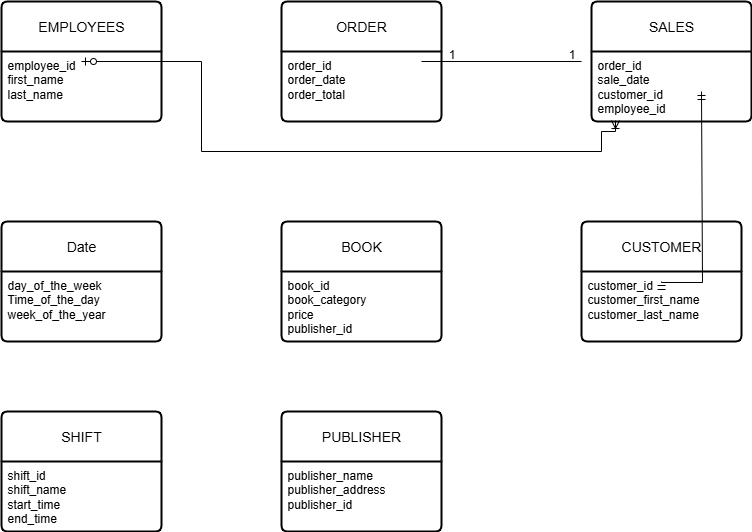

The diagram above was exported from draw.io. Its source (the exported page's mxGraphModel, read from the mxfile embedded in the PNG):
<mxGraphModel dx="1426" dy="743" grid="1" gridSize="10" guides="1" tooltips="1" connect="1" arrows="1" fold="1" page="1" pageScale="1" pageWidth="850" pageHeight="1100" math="0" shadow="0">
  <root>
    <mxCell id="0" />
    <mxCell id="1" parent="0" />
    <mxCell id="k3Y7UnzConLL06XEDoob-27" value="EMPLOYEES" style="swimlane;childLayout=stackLayout;horizontal=1;startSize=50;horizontalStack=0;rounded=1;fontSize=14;fontStyle=0;strokeWidth=2;resizeParent=0;resizeLast=1;shadow=0;dashed=0;align=center;arcSize=4;whiteSpace=wrap;html=1;" vertex="1" parent="1">
      <mxGeometry x="40" y="360" width="160" height="120" as="geometry" />
    </mxCell>
    <mxCell id="k3Y7UnzConLL06XEDoob-28" value="employee_id&lt;br&gt;first_name&lt;br&gt;last_name&lt;div&gt;&lt;br&gt;&lt;/div&gt;" style="align=left;strokeColor=none;fillColor=none;spacingLeft=4;spacingRight=4;fontSize=12;verticalAlign=top;resizable=0;rotatable=0;part=1;html=1;whiteSpace=wrap;" vertex="1" parent="k3Y7UnzConLL06XEDoob-27">
      <mxGeometry y="50" width="160" height="70" as="geometry" />
    </mxCell>
    <mxCell id="k3Y7UnzConLL06XEDoob-29" value="SALES" style="swimlane;childLayout=stackLayout;horizontal=1;startSize=50;horizontalStack=0;rounded=1;fontSize=14;fontStyle=0;strokeWidth=2;resizeParent=0;resizeLast=1;shadow=0;dashed=0;align=center;arcSize=4;whiteSpace=wrap;html=1;" vertex="1" parent="1">
      <mxGeometry x="630" y="360" width="160" height="120" as="geometry" />
    </mxCell>
    <mxCell id="k3Y7UnzConLL06XEDoob-30" value="order_id&lt;br&gt;sale_date&lt;br&gt;customer_id&lt;div&gt;employee_id&lt;/div&gt;" style="align=left;strokeColor=none;fillColor=none;spacingLeft=4;spacingRight=4;fontSize=12;verticalAlign=top;resizable=0;rotatable=0;part=1;html=1;whiteSpace=wrap;" vertex="1" parent="k3Y7UnzConLL06XEDoob-29">
      <mxGeometry y="50" width="160" height="70" as="geometry" />
    </mxCell>
    <mxCell id="k3Y7UnzConLL06XEDoob-31" value="CUSTOMER" style="swimlane;childLayout=stackLayout;horizontal=1;startSize=50;horizontalStack=0;rounded=1;fontSize=14;fontStyle=0;strokeWidth=2;resizeParent=0;resizeLast=1;shadow=0;dashed=0;align=center;arcSize=4;whiteSpace=wrap;html=1;" vertex="1" parent="1">
      <mxGeometry x="620" y="580" width="160" height="120" as="geometry" />
    </mxCell>
    <mxCell id="k3Y7UnzConLL06XEDoob-32" value="customer_id&lt;br&gt;customer_first_name&lt;br&gt;customer_last_name" style="align=left;strokeColor=none;fillColor=none;spacingLeft=4;spacingRight=4;fontSize=12;verticalAlign=top;resizable=0;rotatable=0;part=1;html=1;whiteSpace=wrap;" vertex="1" parent="k3Y7UnzConLL06XEDoob-31">
      <mxGeometry y="50" width="160" height="70" as="geometry" />
    </mxCell>
    <mxCell id="k3Y7UnzConLL06XEDoob-35" value="Date" style="swimlane;childLayout=stackLayout;horizontal=1;startSize=50;horizontalStack=0;rounded=1;fontSize=14;fontStyle=0;strokeWidth=2;resizeParent=0;resizeLast=1;shadow=0;dashed=0;align=center;arcSize=4;whiteSpace=wrap;html=1;" vertex="1" parent="1">
      <mxGeometry x="40" y="580" width="160" height="120" as="geometry" />
    </mxCell>
    <mxCell id="k3Y7UnzConLL06XEDoob-36" value="day_of_the_week&lt;br&gt;Time_of_the_day&lt;br&gt;week_of_the_year" style="align=left;strokeColor=none;fillColor=none;spacingLeft=4;spacingRight=4;fontSize=12;verticalAlign=top;resizable=0;rotatable=0;part=1;html=1;whiteSpace=wrap;" vertex="1" parent="k3Y7UnzConLL06XEDoob-35">
      <mxGeometry y="50" width="160" height="70" as="geometry" />
    </mxCell>
    <mxCell id="k3Y7UnzConLL06XEDoob-37" value="ORDER" style="swimlane;childLayout=stackLayout;horizontal=1;startSize=50;horizontalStack=0;rounded=1;fontSize=14;fontStyle=0;strokeWidth=2;resizeParent=0;resizeLast=1;shadow=0;dashed=0;align=center;arcSize=4;whiteSpace=wrap;html=1;" vertex="1" parent="1">
      <mxGeometry x="320" y="360" width="160" height="120" as="geometry" />
    </mxCell>
    <mxCell id="k3Y7UnzConLL06XEDoob-38" value="order_id&lt;br&gt;order_date&lt;br&gt;order_total" style="align=left;strokeColor=none;fillColor=none;spacingLeft=4;spacingRight=4;fontSize=12;verticalAlign=top;resizable=0;rotatable=0;part=1;html=1;whiteSpace=wrap;" vertex="1" parent="k3Y7UnzConLL06XEDoob-37">
      <mxGeometry y="50" width="160" height="70" as="geometry" />
    </mxCell>
    <mxCell id="k3Y7UnzConLL06XEDoob-39" value="BOOK" style="swimlane;childLayout=stackLayout;horizontal=1;startSize=50;horizontalStack=0;rounded=1;fontSize=14;fontStyle=0;strokeWidth=2;resizeParent=0;resizeLast=1;shadow=0;dashed=0;align=center;arcSize=4;whiteSpace=wrap;html=1;" vertex="1" parent="1">
      <mxGeometry x="320" y="580" width="160" height="120" as="geometry" />
    </mxCell>
    <mxCell id="k3Y7UnzConLL06XEDoob-40" value="book_id&lt;div&gt;book_category&lt;/div&gt;&lt;div&gt;price&lt;/div&gt;&lt;div&gt;publisher_id&lt;/div&gt;&lt;div&gt;&lt;br&gt;&lt;/div&gt;" style="align=left;strokeColor=none;fillColor=none;spacingLeft=4;spacingRight=4;fontSize=12;verticalAlign=top;resizable=0;rotatable=0;part=1;html=1;whiteSpace=wrap;" vertex="1" parent="k3Y7UnzConLL06XEDoob-39">
      <mxGeometry y="50" width="160" height="70" as="geometry" />
    </mxCell>
    <mxCell id="k3Y7UnzConLL06XEDoob-41" value="PUBLISHER" style="swimlane;childLayout=stackLayout;horizontal=1;startSize=50;horizontalStack=0;rounded=1;fontSize=14;fontStyle=0;strokeWidth=2;resizeParent=0;resizeLast=1;shadow=0;dashed=0;align=center;arcSize=4;whiteSpace=wrap;html=1;" vertex="1" parent="1">
      <mxGeometry x="320" y="770" width="160" height="120" as="geometry" />
    </mxCell>
    <mxCell id="k3Y7UnzConLL06XEDoob-42" value="publisher_name&lt;br&gt;publisher_address&lt;br&gt;publisher_id" style="align=left;strokeColor=none;fillColor=none;spacingLeft=4;spacingRight=4;fontSize=12;verticalAlign=top;resizable=0;rotatable=0;part=1;html=1;whiteSpace=wrap;" vertex="1" parent="k3Y7UnzConLL06XEDoob-41">
      <mxGeometry y="50" width="160" height="70" as="geometry" />
    </mxCell>
    <mxCell id="k3Y7UnzConLL06XEDoob-73" value="SHIFT" style="swimlane;childLayout=stackLayout;horizontal=1;startSize=50;horizontalStack=0;rounded=1;fontSize=14;fontStyle=0;strokeWidth=2;resizeParent=0;resizeLast=1;shadow=0;dashed=0;align=center;arcSize=4;whiteSpace=wrap;html=1;" vertex="1" parent="1">
      <mxGeometry x="40" y="770" width="160" height="120" as="geometry" />
    </mxCell>
    <mxCell id="k3Y7UnzConLL06XEDoob-74" value="shift_id&lt;br&gt;shift_name&lt;br&gt;start_time&lt;div&gt;end_time&lt;/div&gt;" style="align=left;strokeColor=none;fillColor=none;spacingLeft=4;spacingRight=4;fontSize=12;verticalAlign=top;resizable=0;rotatable=0;part=1;html=1;whiteSpace=wrap;" vertex="1" parent="k3Y7UnzConLL06XEDoob-73">
      <mxGeometry y="50" width="160" height="70" as="geometry" />
    </mxCell>
    <mxCell id="k3Y7UnzConLL06XEDoob-78" value="" style="edgeStyle=orthogonalEdgeStyle;fontSize=12;html=1;endArrow=ERoneToMany;startArrow=ERzeroToOne;rounded=0;entryX=0.15;entryY=0.986;entryDx=0;entryDy=0;entryPerimeter=0;" edge="1" parent="1" target="k3Y7UnzConLL06XEDoob-30">
      <mxGeometry width="100" height="100" relative="1" as="geometry">
        <mxPoint x="120" y="420" as="sourcePoint" />
        <mxPoint x="640" y="520" as="targetPoint" />
        <Array as="points">
          <mxPoint x="240" y="420" />
          <mxPoint x="240" y="510" />
          <mxPoint x="640" y="510" />
          <mxPoint x="640" y="490" />
          <mxPoint x="654" y="490" />
        </Array>
      </mxGeometry>
    </mxCell>
    <mxCell id="k3Y7UnzConLL06XEDoob-83" value="" style="endArrow=none;html=1;rounded=0;" edge="1" parent="1">
      <mxGeometry relative="1" as="geometry">
        <mxPoint x="460" y="420" as="sourcePoint" />
        <mxPoint x="620" y="420" as="targetPoint" />
      </mxGeometry>
    </mxCell>
    <mxCell id="k3Y7UnzConLL06XEDoob-84" value="1" style="text;html=1;align=center;verticalAlign=middle;resizable=0;points=[];autosize=1;strokeColor=none;fillColor=none;" vertex="1" parent="1">
      <mxGeometry x="595" y="398" width="30" height="30" as="geometry" />
    </mxCell>
    <mxCell id="k3Y7UnzConLL06XEDoob-85" value="1" style="text;html=1;align=center;verticalAlign=middle;resizable=0;points=[];autosize=1;strokeColor=none;fillColor=none;" vertex="1" parent="1">
      <mxGeometry x="475" y="398" width="30" height="30" as="geometry" />
    </mxCell>
    <mxCell id="k3Y7UnzConLL06XEDoob-86" value="" style="edgeStyle=orthogonalEdgeStyle;fontSize=12;html=1;endArrow=ERmandOne;startArrow=ERmandOne;rounded=0;" edge="1" parent="1">
      <mxGeometry width="100" height="100" relative="1" as="geometry">
        <mxPoint x="700" y="640" as="sourcePoint" />
        <mxPoint x="740" y="450" as="targetPoint" />
        <Array as="points">
          <mxPoint x="700" y="641" />
          <mxPoint x="741" y="641" />
        </Array>
      </mxGeometry>
    </mxCell>
  </root>
</mxGraphModel>